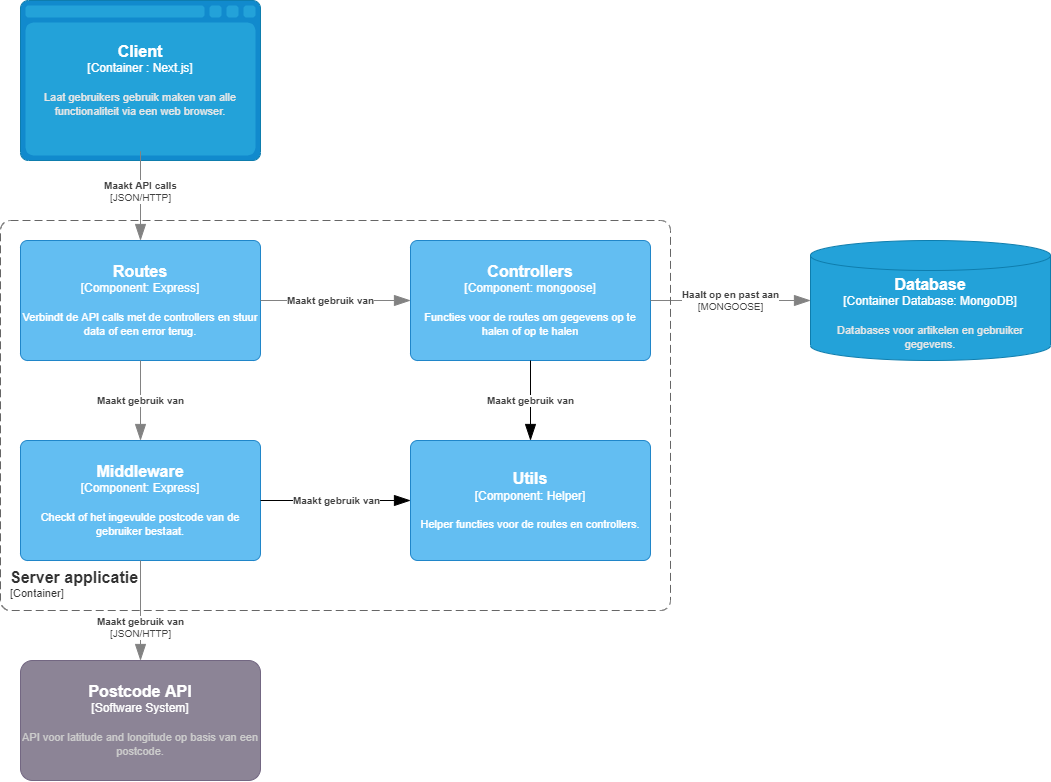

The diagram above was exported from draw.io. Its source (the exported page's mxGraphModel, read from the mxfile embedded in the PNG):
<mxGraphModel dx="2031" dy="1089" grid="1" gridSize="10" guides="1" tooltips="1" connect="1" arrows="1" fold="1" page="1" pageScale="1" pageWidth="1654" pageHeight="2336" math="0" shadow="0">
  <root>
    <mxCell id="WCCblHpf3OCxBoT9vnQd-0" />
    <mxCell id="WCCblHpf3OCxBoT9vnQd-1" parent="WCCblHpf3OCxBoT9vnQd-0" />
    <object placeholders="1" c4Type="Client" c4Container="Container " c4Technology="Next.js" c4Description="Laat gebruikers gebruik maken van alle functionaliteit via een web browser." label="&lt;font style=&quot;font-size: 16px&quot;&gt;&lt;b&gt;%c4Type%&lt;/font&gt;&lt;div&gt;[%c4Container%:&amp;nbsp;%c4Technology%]&lt;/div&gt;&lt;br&gt;&lt;div&gt;&lt;font style=&quot;font-size: 11px&quot;&gt;&lt;font color=&quot;#E6E6E6&quot;&gt;%c4Description%&lt;/font&gt;&lt;/div&gt;" id="KKOUUbVyo6-cEFIg2soi-0">
      <mxCell style="shape=mxgraph.c4.webBrowserContainer;whiteSpace=wrap;html=1;boundedLbl=1;rounded=0;labelBackgroundColor=none;fillColor=#118ACD;fontSize=12;fontColor=#ffffff;align=center;strokeColor=#0E7DAD;metaEdit=1;points=[[0.5,0,0],[1,0.25,0],[1,0.5,0],[1,0.75,0],[0.5,1,0],[0,0.75,0],[0,0.5,0],[0,0.25,0]];resizable=0;" parent="WCCblHpf3OCxBoT9vnQd-1" vertex="1">
        <mxGeometry x="520" y="140" width="240" height="160" as="geometry" />
      </mxCell>
    </object>
    <object placeholders="1" c4Name="Controllers" c4Type="Component" c4Technology="mongoose" c4Description="Functies voor de routes om gegevens op te halen of op te halen" label="&lt;font style=&quot;font-size: 16px&quot;&gt;&lt;b&gt;%c4Name%&lt;/b&gt;&lt;/font&gt;&lt;div&gt;[%c4Type%: %c4Technology%]&lt;/div&gt;&lt;br&gt;&lt;div&gt;&lt;font style=&quot;font-size: 11px&quot;&gt;%c4Description%&lt;/font&gt;&lt;/div&gt;" id="YQEC18XPWTcxanf-eNcX-0">
      <mxCell style="rounded=1;whiteSpace=wrap;html=1;labelBackgroundColor=none;fillColor=#63BEF2;fontColor=#ffffff;align=center;arcSize=6;strokeColor=#2086C9;metaEdit=1;resizable=0;points=[[0.25,0,0],[0.5,0,0],[0.75,0,0],[1,0.25,0],[1,0.5,0],[1,0.75,0],[0.75,1,0],[0.5,1,0],[0.25,1,0],[0,0.75,0],[0,0.5,0],[0,0.25,0]];" parent="WCCblHpf3OCxBoT9vnQd-1" vertex="1">
        <mxGeometry x="910" y="380" width="240" height="120" as="geometry" />
      </mxCell>
    </object>
    <object placeholders="1" c4Name="Middleware" c4Type="Component" c4Technology="Express" c4Description="Checkt of het ingevulde postcode van de gebruiker bestaat." label="&lt;font style=&quot;font-size: 16px&quot;&gt;&lt;b&gt;%c4Name%&lt;/b&gt;&lt;/font&gt;&lt;div&gt;[%c4Type%: %c4Technology%]&lt;/div&gt;&lt;br&gt;&lt;div&gt;&lt;font style=&quot;font-size: 11px&quot;&gt;%c4Description%&lt;/font&gt;&lt;/div&gt;" id="YQEC18XPWTcxanf-eNcX-1">
      <mxCell style="rounded=1;whiteSpace=wrap;html=1;labelBackgroundColor=none;fillColor=#63BEF2;fontColor=#ffffff;align=center;arcSize=6;strokeColor=#2086C9;metaEdit=1;resizable=0;points=[[0.25,0,0],[0.5,0,0],[0.75,0,0],[1,0.25,0],[1,0.5,0],[1,0.75,0],[0.75,1,0],[0.5,1,0],[0.25,1,0],[0,0.75,0],[0,0.5,0],[0,0.25,0]];" parent="WCCblHpf3OCxBoT9vnQd-1" vertex="1">
        <mxGeometry x="520" y="580" width="240" height="120" as="geometry" />
      </mxCell>
    </object>
    <object placeholders="1" c4Name="Postcode API" c4Type="Software System" c4Description="API voor latitude and longitude op basis van een postcode." label="&lt;font style=&quot;font-size: 16px&quot;&gt;&lt;b&gt;%c4Name%&lt;/b&gt;&lt;/font&gt;&lt;div&gt;[%c4Type%]&lt;/div&gt;&lt;br&gt;&lt;div&gt;&lt;font style=&quot;font-size: 11px&quot;&gt;&lt;font color=&quot;#cccccc&quot;&gt;%c4Description%&lt;/font&gt;&lt;/div&gt;" id="YQEC18XPWTcxanf-eNcX-2">
      <mxCell style="rounded=1;whiteSpace=wrap;html=1;labelBackgroundColor=none;fillColor=#8C8496;fontColor=#ffffff;align=center;arcSize=10;strokeColor=#736782;metaEdit=1;resizable=0;points=[[0.25,0,0],[0.5,0,0],[0.75,0,0],[1,0.25,0],[1,0.5,0],[1,0.75,0],[0.75,1,0],[0.5,1,0],[0.25,1,0],[0,0.75,0],[0,0.5,0],[0,0.25,0]];" parent="WCCblHpf3OCxBoT9vnQd-1" vertex="1">
        <mxGeometry x="520" y="800" width="240" height="120" as="geometry" />
      </mxCell>
    </object>
    <object placeholders="1" c4Type="Database" c4Container="Container Database" c4Technology="MongoDB" c4Description="Databases voor artikelen en gebruiker gegevens." label="&lt;font style=&quot;font-size: 16px&quot;&gt;&lt;b&gt;%c4Type%&lt;/font&gt;&lt;div&gt;[%c4Container%:&amp;nbsp;%c4Technology%]&lt;/div&gt;&lt;br&gt;&lt;div&gt;&lt;font style=&quot;font-size: 11px&quot;&gt;&lt;font color=&quot;#E6E6E6&quot;&gt;%c4Description%&lt;/font&gt;&lt;/div&gt;" id="YQEC18XPWTcxanf-eNcX-3">
      <mxCell style="shape=cylinder3;size=15;whiteSpace=wrap;html=1;boundedLbl=1;rounded=0;labelBackgroundColor=none;fillColor=#23A2D9;fontSize=12;fontColor=#ffffff;align=center;strokeColor=#0E7DAD;metaEdit=1;points=[[0.5,0,0],[1,0.25,0],[1,0.5,0],[1,0.75,0],[0.5,1,0],[0,0.75,0],[0,0.5,0],[0,0.25,0]];resizable=0;" parent="WCCblHpf3OCxBoT9vnQd-1" vertex="1">
        <mxGeometry x="1310" y="380" width="240" height="120" as="geometry" />
      </mxCell>
    </object>
    <object placeholders="1" c4Type="Relationship" c4Technology="JSON/HTTP" c4Description="Maakt gebruik van" label="&lt;div style=&quot;text-align: left&quot;&gt;&lt;div style=&quot;text-align: center&quot;&gt;&lt;b&gt;%c4Description%&lt;/b&gt;&lt;/div&gt;&lt;div style=&quot;text-align: center&quot;&gt;[%c4Technology%]&lt;/div&gt;&lt;/div&gt;" id="YQEC18XPWTcxanf-eNcX-6">
      <mxCell style="endArrow=blockThin;html=1;fontSize=10;fontColor=#404040;strokeWidth=1;endFill=1;strokeColor=#828282;elbow=vertical;metaEdit=1;endSize=14;startSize=14;jumpStyle=arc;jumpSize=16;rounded=0;edgeStyle=orthogonalEdgeStyle;exitX=0.5;exitY=1;exitDx=0;exitDy=0;exitPerimeter=0;entryX=0.5;entryY=0;entryDx=0;entryDy=0;entryPerimeter=0;" parent="WCCblHpf3OCxBoT9vnQd-1" source="YQEC18XPWTcxanf-eNcX-1" target="YQEC18XPWTcxanf-eNcX-2" edge="1">
        <mxGeometry x="0.3333" width="240" relative="1" as="geometry">
          <mxPoint x="660" y="770" as="sourcePoint" />
          <mxPoint x="840" y="770" as="targetPoint" />
          <mxPoint as="offset" />
        </mxGeometry>
      </mxCell>
    </object>
    <object placeholders="1" c4Name="Routes" c4Type="Component" c4Technology="Express" c4Description="Verbindt de API calls met de controllers en stuur data of een error terug." label="&lt;font style=&quot;font-size: 16px&quot;&gt;&lt;b&gt;%c4Name%&lt;/b&gt;&lt;/font&gt;&lt;div&gt;[%c4Type%: %c4Technology%]&lt;/div&gt;&lt;br&gt;&lt;div&gt;&lt;font style=&quot;font-size: 11px&quot;&gt;%c4Description%&lt;/font&gt;&lt;/div&gt;" id="YQEC18XPWTcxanf-eNcX-7">
      <mxCell style="rounded=1;whiteSpace=wrap;html=1;labelBackgroundColor=none;fillColor=#63BEF2;fontColor=#ffffff;align=center;arcSize=6;strokeColor=#2086C9;metaEdit=1;resizable=0;points=[[0.25,0,0],[0.5,0,0],[0.75,0,0],[1,0.25,0],[1,0.5,0],[1,0.75,0],[0.75,1,0],[0.5,1,0],[0.25,1,0],[0,0.75,0],[0,0.5,0],[0,0.25,0]];" parent="WCCblHpf3OCxBoT9vnQd-1" vertex="1">
        <mxGeometry x="520" y="380" width="240" height="120" as="geometry" />
      </mxCell>
    </object>
    <object placeholders="1" c4Type="Relationship" c4Technology="MONGOOSE" c4Description="Haalt op en past aan" label="&lt;div style=&quot;text-align: left&quot;&gt;&lt;div style=&quot;text-align: center&quot;&gt;&lt;b&gt;%c4Description%&lt;/b&gt;&lt;/div&gt;&lt;div style=&quot;text-align: center&quot;&gt;[%c4Technology%]&lt;/div&gt;&lt;/div&gt;" id="YQEC18XPWTcxanf-eNcX-8">
      <mxCell style="endArrow=blockThin;html=1;fontSize=10;fontColor=#404040;strokeWidth=1;endFill=1;strokeColor=#828282;elbow=vertical;metaEdit=1;endSize=14;startSize=14;jumpStyle=arc;jumpSize=16;rounded=0;edgeStyle=orthogonalEdgeStyle;entryX=0;entryY=0.5;entryDx=0;entryDy=0;entryPerimeter=0;exitX=1;exitY=0.5;exitDx=0;exitDy=0;exitPerimeter=0;" parent="WCCblHpf3OCxBoT9vnQd-1" source="YQEC18XPWTcxanf-eNcX-0" target="YQEC18XPWTcxanf-eNcX-3" edge="1">
        <mxGeometry width="240" relative="1" as="geometry">
          <mxPoint x="1320" y="790" as="sourcePoint" />
          <mxPoint x="1320" y="620" as="targetPoint" />
        </mxGeometry>
      </mxCell>
    </object>
    <object placeholders="1" c4Name="Server applicatie" c4Type="SystemScopeBoundary" c4Application="Container" label="&lt;font style=&quot;font-size: 16px&quot;&gt;&lt;b&gt;&lt;div style=&quot;text-align: left&quot;&gt;%c4Name%&lt;/div&gt;&lt;/b&gt;&lt;/font&gt;&lt;div style=&quot;text-align: left&quot;&gt;[%c4Application%]&lt;/div&gt;" id="YQEC18XPWTcxanf-eNcX-13">
      <mxCell style="rounded=1;fontSize=11;whiteSpace=wrap;html=1;dashed=1;arcSize=20;fillColor=none;strokeColor=#666666;fontColor=#333333;labelBackgroundColor=none;align=left;verticalAlign=bottom;labelBorderColor=none;spacingTop=0;spacing=10;dashPattern=8 4;metaEdit=1;rotatable=0;perimeter=rectanglePerimeter;noLabel=0;labelPadding=0;allowArrows=0;connectable=0;expand=0;recursiveResize=0;editable=1;pointerEvents=0;absoluteArcSize=1;points=[[0.25,0,0],[0.5,0,0],[0.75,0,0],[1,0.25,0],[1,0.5,0],[1,0.75,0],[0.75,1,0],[0.5,1,0],[0.25,1,0],[0,0.75,0],[0,0.5,0],[0,0.25,0]];" parent="WCCblHpf3OCxBoT9vnQd-1" vertex="1">
        <mxGeometry x="500" y="360" width="670" height="390" as="geometry" />
      </mxCell>
    </object>
    <object placeholders="1" c4Name="Utils" c4Type="Component" c4Technology="Helper" c4Description="Helper functies voor de routes en controllers." label="&lt;font style=&quot;font-size: 16px&quot;&gt;&lt;b&gt;%c4Name%&lt;/b&gt;&lt;/font&gt;&lt;div&gt;[%c4Type%: %c4Technology%]&lt;/div&gt;&lt;br&gt;&lt;div&gt;&lt;font style=&quot;font-size: 11px&quot;&gt;%c4Description%&lt;/font&gt;&lt;/div&gt;" id="YQEC18XPWTcxanf-eNcX-14">
      <mxCell style="rounded=1;whiteSpace=wrap;html=1;labelBackgroundColor=none;fillColor=#63BEF2;fontColor=#ffffff;align=center;arcSize=6;strokeColor=#2086C9;metaEdit=1;resizable=0;points=[[0.25,0,0],[0.5,0,0],[0.75,0,0],[1,0.25,0],[1,0.5,0],[1,0.75,0],[0.75,1,0],[0.5,1,0],[0.25,1,0],[0,0.75,0],[0,0.5,0],[0,0.25,0]];" parent="WCCblHpf3OCxBoT9vnQd-1" vertex="1">
        <mxGeometry x="910" y="580" width="240" height="120" as="geometry" />
      </mxCell>
    </object>
    <object placeholders="1" c4Type="Relationship" c4Description="Maakt gebruik van" label="&lt;div style=&quot;text-align: left&quot;&gt;&lt;div style=&quot;text-align: center&quot;&gt;&lt;b&gt;%c4Description%&lt;/b&gt;&lt;/div&gt;" id="EQPm6fogPO_PLcg4OKa6-1">
      <mxCell style="endArrow=blockThin;html=1;fontSize=10;fontColor=#404040;strokeWidth=1;endFill=1;strokeColor=#828282;elbow=vertical;metaEdit=1;endSize=14;startSize=14;jumpStyle=arc;jumpSize=16;rounded=0;edgeStyle=orthogonalEdgeStyle;exitX=1;exitY=0.5;exitDx=0;exitDy=0;exitPerimeter=0;entryX=0;entryY=0.5;entryDx=0;entryDy=0;entryPerimeter=0;" parent="WCCblHpf3OCxBoT9vnQd-1" source="YQEC18XPWTcxanf-eNcX-7" target="YQEC18XPWTcxanf-eNcX-0" edge="1">
        <mxGeometry x="-0.0667" width="240" relative="1" as="geometry">
          <mxPoint x="767.8399999999999" y="507" as="sourcePoint" />
          <mxPoint x="880" y="480" as="targetPoint" />
          <Array as="points">
            <mxPoint x="890" y="440" />
            <mxPoint x="890" y="440" />
          </Array>
          <mxPoint as="offset" />
        </mxGeometry>
      </mxCell>
    </object>
    <object placeholders="1" c4Type="Relationship" c4Description="Maakt gebruik van" label="&lt;div style=&quot;text-align: left&quot;&gt;&lt;div style=&quot;text-align: center&quot;&gt;&lt;b&gt;%c4Description%&lt;/b&gt;&lt;/div&gt;" id="EQPm6fogPO_PLcg4OKa6-2">
      <mxCell style="endArrow=blockThin;html=1;fontSize=10;fontColor=#404040;strokeWidth=1;endFill=1;strokeColor=#828282;elbow=vertical;metaEdit=1;endSize=14;startSize=14;jumpStyle=arc;jumpSize=16;rounded=0;edgeStyle=orthogonalEdgeStyle;exitX=0.5;exitY=1;exitDx=0;exitDy=0;exitPerimeter=0;entryX=0.5;entryY=0;entryDx=0;entryDy=0;entryPerimeter=0;" parent="WCCblHpf3OCxBoT9vnQd-1" source="YQEC18XPWTcxanf-eNcX-7" target="YQEC18XPWTcxanf-eNcX-1" edge="1">
        <mxGeometry width="240" relative="1" as="geometry">
          <mxPoint x="777.8399999999999" y="517" as="sourcePoint" />
          <mxPoint x="1180" y="600" as="targetPoint" />
          <Array as="points">
            <mxPoint x="640" y="560" />
            <mxPoint x="640" y="560" />
          </Array>
        </mxGeometry>
      </mxCell>
    </object>
    <object placeholders="1" c4Type="Relationship" c4Description="Maakt gebruik van" label="&lt;div style=&quot;text-align: left&quot;&gt;&lt;div style=&quot;text-align: center&quot;&gt;&lt;b&gt;%c4Description%&lt;/b&gt;&lt;/div&gt;" id="EQPm6fogPO_PLcg4OKa6-3">
      <mxCell style="endArrow=blockThin;html=1;fontSize=10;fontColor=#404040;strokeWidth=1;endFill=1;strokeColor=default;elbow=vertical;metaEdit=1;endSize=14;startSize=14;jumpStyle=arc;jumpSize=16;rounded=0;edgeStyle=orthogonalEdgeStyle;entryX=0;entryY=0.5;entryDx=0;entryDy=0;entryPerimeter=0;" parent="WCCblHpf3OCxBoT9vnQd-1" target="YQEC18XPWTcxanf-eNcX-14" edge="1">
        <mxGeometry width="240" relative="1" as="geometry">
          <mxPoint x="760" y="640" as="sourcePoint" />
          <mxPoint x="670" y="640" as="targetPoint" />
        </mxGeometry>
      </mxCell>
    </object>
    <object placeholders="1" c4Type="Relationship" c4Description="Maakt gebruik van" label="&lt;div style=&quot;text-align: left&quot;&gt;&lt;div style=&quot;text-align: center&quot;&gt;&lt;b&gt;%c4Description%&lt;/b&gt;&lt;/div&gt;" id="EQPm6fogPO_PLcg4OKa6-5">
      <mxCell style="endArrow=blockThin;html=1;fontSize=10;fontColor=#404040;strokeWidth=1;endFill=1;strokeColor=default;elbow=vertical;metaEdit=1;endSize=14;startSize=14;jumpStyle=arc;jumpSize=16;rounded=0;edgeStyle=orthogonalEdgeStyle;exitX=0.5;exitY=1;exitDx=0;exitDy=0;exitPerimeter=0;entryX=0.5;entryY=0;entryDx=0;entryDy=0;entryPerimeter=0;" parent="WCCblHpf3OCxBoT9vnQd-1" source="YQEC18XPWTcxanf-eNcX-0" edge="1" target="YQEC18XPWTcxanf-eNcX-14">
        <mxGeometry width="240" relative="1" as="geometry">
          <mxPoint x="1020" y="510" as="sourcePoint" />
          <mxPoint x="920" y="540" as="targetPoint" />
          <Array as="points">
            <mxPoint x="1030" y="570" />
            <mxPoint x="1030" y="570" />
          </Array>
          <mxPoint as="offset" />
        </mxGeometry>
      </mxCell>
    </object>
    <object placeholders="1" c4Type="Relationship" c4Technology="JSON/HTTP" c4Description="Maakt API calls" label="&lt;div style=&quot;text-align: left&quot;&gt;&lt;div style=&quot;text-align: center&quot;&gt;&lt;b&gt;%c4Description%&lt;/b&gt;&lt;/div&gt;&lt;div style=&quot;text-align: center&quot;&gt;[%c4Technology%]&lt;/div&gt;&lt;/div&gt;" id="EQPm6fogPO_PLcg4OKa6-6">
      <mxCell style="endArrow=blockThin;html=1;fontSize=10;fontColor=#404040;strokeWidth=1;endFill=1;strokeColor=#828282;elbow=vertical;metaEdit=1;endSize=14;startSize=14;jumpStyle=arc;jumpSize=16;rounded=0;edgeStyle=orthogonalEdgeStyle;entryX=0.5;entryY=0;entryDx=0;entryDy=0;entryPerimeter=0;exitX=0.5;exitY=1;exitDx=0;exitDy=0;exitPerimeter=0;" parent="WCCblHpf3OCxBoT9vnQd-1" source="KKOUUbVyo6-cEFIg2soi-0" target="YQEC18XPWTcxanf-eNcX-7" edge="1">
        <mxGeometry width="240" relative="1" as="geometry">
          <mxPoint x="630" y="310" as="sourcePoint" />
          <mxPoint x="960" y="480" as="targetPoint" />
          <Array as="points">
            <mxPoint x="640" y="291" />
          </Array>
        </mxGeometry>
      </mxCell>
    </object>
  </root>
</mxGraphModel>